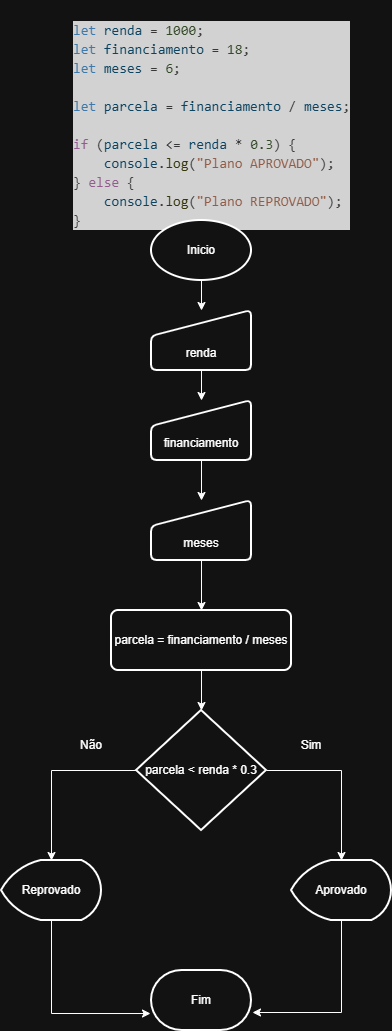

The diagram above was exported from draw.io. Its source (the exported page's mxGraphModel, read from the mxfile embedded in the PNG):
<mxGraphModel dx="1015" dy="608" grid="1" gridSize="10" guides="1" tooltips="1" connect="1" arrows="1" fold="1" page="1" pageScale="1" pageWidth="827" pageHeight="1169" math="0" shadow="0">
  <root>
    <mxCell id="0" />
    <mxCell id="1" parent="0" />
    <mxCell id="FIWoeblKcwsFIigPxgq5-1" parent="1" style="text;whiteSpace=wrap;html=1;" value="&#10;&lt;div style=&quot;color: #cccccc;background-color: #1f1f1f;font-family: Consolas, 'Courier New', monospace;font-weight: normal;font-size: 14px;line-height: 19px;white-space: pre;&quot;&gt;&lt;div&gt;&lt;span style=&quot;color: #569cd6;&quot;&gt;let&lt;/span&gt;&lt;span style=&quot;color: #cccccc;&quot;&gt; &lt;/span&gt;&lt;span style=&quot;color: #9cdcfe;&quot;&gt;renda&lt;/span&gt;&lt;span style=&quot;color: #cccccc;&quot;&gt; &lt;/span&gt;&lt;span style=&quot;color: #d4d4d4;&quot;&gt;=&lt;/span&gt;&lt;span style=&quot;color: #cccccc;&quot;&gt; &lt;/span&gt;&lt;span style=&quot;color: #b5cea8;&quot;&gt;1000&lt;/span&gt;&lt;span style=&quot;color: #cccccc;&quot;&gt;;&lt;/span&gt;&lt;/div&gt;&lt;div&gt;&lt;span style=&quot;color: #569cd6;&quot;&gt;let&lt;/span&gt;&lt;span style=&quot;color: #cccccc;&quot;&gt; &lt;/span&gt;&lt;span style=&quot;color: #9cdcfe;&quot;&gt;financiamento&lt;/span&gt;&lt;span style=&quot;color: #cccccc;&quot;&gt; &lt;/span&gt;&lt;span style=&quot;color: #d4d4d4;&quot;&gt;=&lt;/span&gt;&lt;span style=&quot;color: #cccccc;&quot;&gt; &lt;/span&gt;&lt;span style=&quot;color: #b5cea8;&quot;&gt;18&lt;/span&gt;&lt;span style=&quot;color: #cccccc;&quot;&gt;;&lt;/span&gt;&lt;/div&gt;&lt;div&gt;&lt;span style=&quot;color: #569cd6;&quot;&gt;let&lt;/span&gt;&lt;span style=&quot;color: #cccccc;&quot;&gt; &lt;/span&gt;&lt;span style=&quot;color: #9cdcfe;&quot;&gt;meses&lt;/span&gt;&lt;span style=&quot;color: #cccccc;&quot;&gt; &lt;/span&gt;&lt;span style=&quot;color: #d4d4d4;&quot;&gt;=&lt;/span&gt;&lt;span style=&quot;color: #cccccc;&quot;&gt; &lt;/span&gt;&lt;span style=&quot;color: #b5cea8;&quot;&gt;6&lt;/span&gt;&lt;span style=&quot;color: #cccccc;&quot;&gt;;&lt;/span&gt;&lt;/div&gt;&lt;br&gt;&lt;div&gt;&lt;span style=&quot;color: #569cd6;&quot;&gt;let&lt;/span&gt;&lt;span style=&quot;color: #cccccc;&quot;&gt; &lt;/span&gt;&lt;span style=&quot;color: #9cdcfe;&quot;&gt;parcela&lt;/span&gt;&lt;span style=&quot;color: #cccccc;&quot;&gt; &lt;/span&gt;&lt;span style=&quot;color: #d4d4d4;&quot;&gt;=&lt;/span&gt;&lt;span style=&quot;color: #cccccc;&quot;&gt; &lt;/span&gt;&lt;span style=&quot;color: #9cdcfe;&quot;&gt;financiamento&lt;/span&gt;&lt;span style=&quot;color: #cccccc;&quot;&gt; &lt;/span&gt;&lt;span style=&quot;color: #d4d4d4;&quot;&gt;/&lt;/span&gt;&lt;span style=&quot;color: #cccccc;&quot;&gt; &lt;/span&gt;&lt;span style=&quot;color: #9cdcfe;&quot;&gt;meses&lt;/span&gt;&lt;span style=&quot;color: #cccccc;&quot;&gt;;&lt;/span&gt;&lt;/div&gt;&lt;br&gt;&lt;div&gt;&lt;span style=&quot;color: #c586c0;&quot;&gt;if&lt;/span&gt;&lt;span style=&quot;color: #cccccc;&quot;&gt; (&lt;/span&gt;&lt;span style=&quot;color: #9cdcfe;&quot;&gt;parcela&lt;/span&gt;&lt;span style=&quot;color: #cccccc;&quot;&gt; &lt;/span&gt;&lt;span style=&quot;color: #d4d4d4;&quot;&gt;&amp;lt;=&lt;/span&gt;&lt;span style=&quot;color: #cccccc;&quot;&gt; &lt;/span&gt;&lt;span style=&quot;color: #9cdcfe;&quot;&gt;renda&lt;/span&gt;&lt;span style=&quot;color: #cccccc;&quot;&gt; &lt;/span&gt;&lt;span style=&quot;color: #d4d4d4;&quot;&gt;*&lt;/span&gt;&lt;span style=&quot;color: #cccccc;&quot;&gt; &lt;/span&gt;&lt;span style=&quot;color: #b5cea8;&quot;&gt;0.3&lt;/span&gt;&lt;span style=&quot;color: #cccccc;&quot;&gt;) {&lt;/span&gt;&lt;/div&gt;&lt;div&gt;&lt;span style=&quot;color: #cccccc;&quot;&gt;&amp;nbsp; &amp;nbsp; &lt;/span&gt;&lt;span style=&quot;color: #9cdcfe;&quot;&gt;console&lt;/span&gt;&lt;span style=&quot;color: #cccccc;&quot;&gt;.&lt;/span&gt;&lt;span style=&quot;color: #dcdcaa;&quot;&gt;log&lt;/span&gt;&lt;span style=&quot;color: #cccccc;&quot;&gt;(&lt;/span&gt;&lt;span style=&quot;color: #ce9178;&quot;&gt;&quot;Plano APROVADO&quot;&lt;/span&gt;&lt;span style=&quot;color: #cccccc;&quot;&gt;);&lt;/span&gt;&lt;/div&gt;&lt;div&gt;&lt;span style=&quot;color: #cccccc;&quot;&gt;} &lt;/span&gt;&lt;span style=&quot;color: #c586c0;&quot;&gt;else&lt;/span&gt;&lt;span style=&quot;color: #cccccc;&quot;&gt; {&lt;/span&gt;&lt;/div&gt;&lt;div&gt;&lt;span style=&quot;color: #cccccc;&quot;&gt;&amp;nbsp; &amp;nbsp; &lt;/span&gt;&lt;span style=&quot;color: #9cdcfe;&quot;&gt;console&lt;/span&gt;&lt;span style=&quot;color: #cccccc;&quot;&gt;.&lt;/span&gt;&lt;span style=&quot;color: #dcdcaa;&quot;&gt;log&lt;/span&gt;&lt;span style=&quot;color: #cccccc;&quot;&gt;(&lt;/span&gt;&lt;span style=&quot;color: #ce9178;&quot;&gt;&quot;Plano REPROVADO&quot;&lt;/span&gt;&lt;span style=&quot;color: #cccccc;&quot;&gt;);&lt;/span&gt;&lt;/div&gt;&lt;div&gt;&lt;span style=&quot;color: #cccccc;&quot;&gt;}&lt;/span&gt;&lt;/div&gt;&lt;/div&gt;&#10;&#10;" vertex="1">
      <mxGeometry height="230" width="290" x="220" y="40" as="geometry" />
    </mxCell>
    <mxCell id="FIWoeblKcwsFIigPxgq5-11" edge="1" parent="1" source="FIWoeblKcwsFIigPxgq5-2" style="edgeStyle=orthogonalEdgeStyle;rounded=0;orthogonalLoop=1;jettySize=auto;html=1;" target="FIWoeblKcwsFIigPxgq5-6" value="">
      <mxGeometry relative="1" as="geometry" />
    </mxCell>
    <mxCell id="FIWoeblKcwsFIigPxgq5-2" parent="1" style="strokeWidth=2;html=1;shape=mxgraph.flowchart.start_1;whiteSpace=wrap;" value="Inicio" vertex="1">
      <mxGeometry height="60" width="100" x="300" y="260" as="geometry" />
    </mxCell>
    <mxCell id="FIWoeblKcwsFIigPxgq5-3" parent="1" style="strokeWidth=2;html=1;shape=mxgraph.flowchart.terminator;whiteSpace=wrap;" value="Fim" vertex="1">
      <mxGeometry height="60" width="100" x="300" y="1010" as="geometry" />
    </mxCell>
    <mxCell id="FIWoeblKcwsFIigPxgq5-15" edge="1" parent="1" source="FIWoeblKcwsFIigPxgq5-4" style="edgeStyle=orthogonalEdgeStyle;rounded=0;orthogonalLoop=1;jettySize=auto;html=1;" target="FIWoeblKcwsFIigPxgq5-7" value="">
      <mxGeometry relative="1" as="geometry" />
    </mxCell>
    <mxCell id="FIWoeblKcwsFIigPxgq5-4" parent="1" style="html=1;strokeWidth=2;shape=manualInput;boundedLbl=1;whiteSpace=wrap;rounded=1;size=26;arcSize=11;" value="meses" vertex="1">
      <mxGeometry height="60" width="100" x="300" y="540" as="geometry" />
    </mxCell>
    <mxCell id="FIWoeblKcwsFIigPxgq5-14" edge="1" parent="1" source="FIWoeblKcwsFIigPxgq5-5" style="edgeStyle=orthogonalEdgeStyle;rounded=0;orthogonalLoop=1;jettySize=auto;html=1;" target="FIWoeblKcwsFIigPxgq5-4" value="">
      <mxGeometry relative="1" as="geometry" />
    </mxCell>
    <mxCell id="FIWoeblKcwsFIigPxgq5-5" parent="1" style="html=1;strokeWidth=2;shape=manualInput;boundedLbl=1;whiteSpace=wrap;rounded=1;size=26;arcSize=11;" value="financiamento" vertex="1">
      <mxGeometry height="60" width="100" x="300" y="440" as="geometry" />
    </mxCell>
    <mxCell id="FIWoeblKcwsFIigPxgq5-12" edge="1" parent="1" source="FIWoeblKcwsFIigPxgq5-6" style="edgeStyle=orthogonalEdgeStyle;rounded=0;orthogonalLoop=1;jettySize=auto;html=1;" target="FIWoeblKcwsFIigPxgq5-5" value="">
      <mxGeometry relative="1" as="geometry" />
    </mxCell>
    <mxCell id="FIWoeblKcwsFIigPxgq5-6" parent="1" style="html=1;strokeWidth=2;shape=manualInput;boundedLbl=1;whiteSpace=wrap;rounded=1;size=26;arcSize=11;" value="renda" vertex="1">
      <mxGeometry height="60" width="100" x="300" y="350" as="geometry" />
    </mxCell>
    <mxCell id="FIWoeblKcwsFIigPxgq5-16" edge="1" parent="1" source="FIWoeblKcwsFIigPxgq5-7" style="edgeStyle=orthogonalEdgeStyle;rounded=0;orthogonalLoop=1;jettySize=auto;html=1;" target="FIWoeblKcwsFIigPxgq5-8" value="">
      <mxGeometry relative="1" as="geometry" />
    </mxCell>
    <mxCell id="FIWoeblKcwsFIigPxgq5-7" parent="1" style="rounded=1;whiteSpace=wrap;html=1;absoluteArcSize=1;arcSize=14;strokeWidth=2;" value="parcela = financiamento / meses" vertex="1">
      <mxGeometry height="60" width="180" x="260" y="650" as="geometry" />
    </mxCell>
    <mxCell id="FIWoeblKcwsFIigPxgq5-8" parent="1" style="strokeWidth=2;html=1;shape=mxgraph.flowchart.decision;whiteSpace=wrap;" value="parcela &amp;lt; renda * 0.3" vertex="1">
      <mxGeometry height="120" width="130" x="285" y="750" as="geometry" />
    </mxCell>
    <mxCell id="FIWoeblKcwsFIigPxgq5-9" parent="1" style="strokeWidth=2;html=1;shape=mxgraph.flowchart.display;whiteSpace=wrap;" value="Reprovado" vertex="1">
      <mxGeometry height="60" width="100" x="150" y="900" as="geometry" />
    </mxCell>
    <mxCell id="FIWoeblKcwsFIigPxgq5-10" parent="1" style="strokeWidth=2;html=1;shape=mxgraph.flowchart.display;whiteSpace=wrap;" value="Aprovado" vertex="1">
      <mxGeometry height="60" width="100" x="440" y="900" as="geometry" />
    </mxCell>
    <mxCell id="FIWoeblKcwsFIigPxgq5-17" edge="1" parent="1" source="FIWoeblKcwsFIigPxgq5-8" style="edgeStyle=orthogonalEdgeStyle;rounded=0;orthogonalLoop=1;jettySize=auto;html=1;exitX=1;exitY=0.5;exitDx=0;exitDy=0;exitPerimeter=0;entryX=0.5;entryY=0;entryDx=0;entryDy=0;entryPerimeter=0;" target="FIWoeblKcwsFIigPxgq5-10">
      <mxGeometry relative="1" as="geometry" />
    </mxCell>
    <mxCell id="FIWoeblKcwsFIigPxgq5-18" edge="1" parent="1" source="FIWoeblKcwsFIigPxgq5-8" style="edgeStyle=orthogonalEdgeStyle;rounded=0;orthogonalLoop=1;jettySize=auto;html=1;exitX=0;exitY=0.5;exitDx=0;exitDy=0;exitPerimeter=0;entryX=0.5;entryY=0;entryDx=0;entryDy=0;entryPerimeter=0;" target="FIWoeblKcwsFIigPxgq5-9">
      <mxGeometry relative="1" as="geometry" />
    </mxCell>
    <mxCell id="FIWoeblKcwsFIigPxgq5-19" edge="1" parent="1" source="FIWoeblKcwsFIigPxgq5-9" style="edgeStyle=orthogonalEdgeStyle;rounded=0;orthogonalLoop=1;jettySize=auto;html=1;exitX=0.5;exitY=1;exitDx=0;exitDy=0;exitPerimeter=0;entryX=-0.01;entryY=0.717;entryDx=0;entryDy=0;entryPerimeter=0;" target="FIWoeblKcwsFIigPxgq5-3">
      <mxGeometry relative="1" as="geometry" />
    </mxCell>
    <mxCell id="FIWoeblKcwsFIigPxgq5-20" edge="1" parent="1" source="FIWoeblKcwsFIigPxgq5-10" style="edgeStyle=orthogonalEdgeStyle;rounded=0;orthogonalLoop=1;jettySize=auto;html=1;exitX=0.5;exitY=1;exitDx=0;exitDy=0;exitPerimeter=0;entryX=1.01;entryY=0.7;entryDx=0;entryDy=0;entryPerimeter=0;" target="FIWoeblKcwsFIigPxgq5-3">
      <mxGeometry relative="1" as="geometry" />
    </mxCell>
    <mxCell id="FIWoeblKcwsFIigPxgq5-21" parent="1" style="text;html=1;whiteSpace=wrap;strokeColor=none;fillColor=none;align=center;verticalAlign=middle;rounded=0;" value="Não" vertex="1">
      <mxGeometry height="30" width="60" x="210" y="770" as="geometry" />
    </mxCell>
    <mxCell id="FIWoeblKcwsFIigPxgq5-22" parent="1" style="text;html=1;whiteSpace=wrap;strokeColor=none;fillColor=none;align=center;verticalAlign=middle;rounded=0;" value="Sim" vertex="1">
      <mxGeometry height="30" width="60" x="430" y="770" as="geometry" />
    </mxCell>
  </root>
</mxGraphModel>